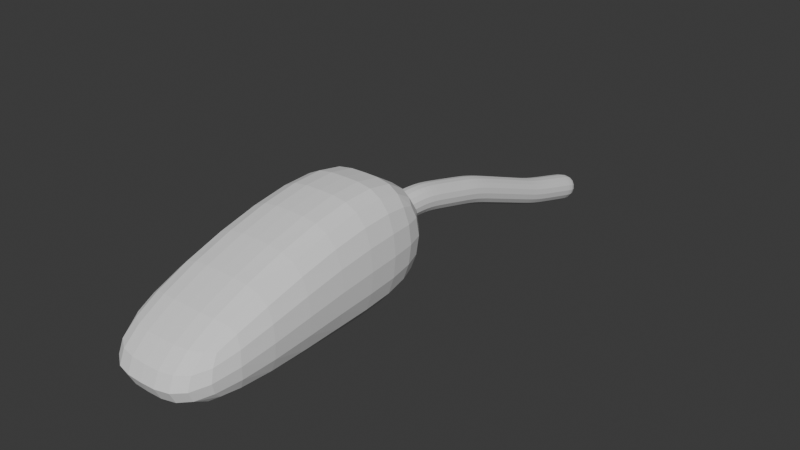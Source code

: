 # Source: HiveShip_0527.blend  (saved by Blender 4.2.66; exported with 4.5.12 LTS)
import bpy
from mathutils import Matrix  # noqa: F401  (used for matrix-valued properties, if any)

bpy.ops.wm.read_factory_settings(use_empty=True)
scene = bpy.context.scene
scene.name = 'Scene'

# ---- collections
col_collection = bpy.data.collections.new('Collection'); scene.collection.children.link(col_collection)

# ---- world
world_world = bpy.data.worlds.new('World'); scene.world = world_world
world_world.use_nodes = True; world_world.node_tree.nodes.clear()
_N = world_world.node_tree.nodes; _L = world_world.node_tree.links
n0 = _N.new('ShaderNodeOutputWorld'); n0.name = 'World Output'; n0.location = (300, 300)
n1 = _N.new('ShaderNodeBackground'); n1.name = 'Background'; n1.location = (10, 300)
n1.inputs[0].default_value = (0.05088, 0.05088, 0.05088, 1.0)
_L.new(n1.outputs[0], n0.inputs[0])
n0.is_active_output = True
world_world.color = (0.05088, 0.05088, 0.05088)
world_world.sun_shadow_jitter_overblur = 0.0

# ---- meshes
me_cube_001 = bpy.data.meshes.new('Cube.001')
me_cube_001.from_pydata([(1.0, -1.0, -1.0), (1.0, -1.0, 1.0), (1.0, 1.0, -1.0), (1.0, 1.0, 1.0), (0.0, 1.0, -1.0), (0.0, 1.0, 1.0), (0.0, -1.0, -1.0), (0.0, -1.0, 1.0), (1.0, -3.957, -1.0), (1.0, -3.957, -0.06973), (0.0, -3.957, -1.0), (0.0, -3.957, -0.06973)], [], [(4, 5, 3, 2), (2, 3, 1, 0), (4, 2, 0, 6), (0, 1, 9, 8), (3, 5, 7, 1), (8, 9, 11, 10), (1, 7, 11, 9), (6, 0, 8, 10)])
_k = {(5, 7): 1.0, (4, 5): 1.0, (4, 6): 1.0, (10, 11): 1.0}
me_cube_001.attributes.new('crease_edge', 'FLOAT', 'EDGE').data.foreach_set('value', [_k.get((min(e.vertices), max(e.vertices)), 0.0) for e in me_cube_001.edges])
_uv = me_cube_001.uv_layers.new(name='UVMap')
_uv.uv.foreach_set('vector', [0.375, 0.375, 0.625, 0.375, 0.625, 0.5, 0.375, 0.5, 0.375, 0.5, 0.625, 0.5, 0.625, 0.75, 0.375, 0.75, 0.25, 0.5, 0.375, 0.5, 0.375, 0.75, 0.25, 0.75, 0.375, 0.75, 0.625, 0.75, 0.625, 0.75, 0.375, 0.75, 0.625, 0.5, 0.75, 0.5, 0.75, 0.75, 0.625, 0.75, 0.375, 0.75, 0.625, 0.75, 0.625, 0.875, 0.375, 0.875, 0.625, 0.75, 0.75, 0.75, 0.75, 0.75, 0.625, 0.75, 0.25, 0.75, 0.375, 0.75, 0.375, 0.75, 0.25, 0.75])
me_cube_001.update()
me_cube_002 = bpy.data.meshes.new('Cube.002')
me_cube_002.from_pydata([(0.0, 0.0, 0.0), (-3.137e-16, 5.404, -1.413), (0.0, 0.8867, 0.0), (-7.429e-17, 2.213, -0.3346), (-2.288e-16, 4.015, -1.03)], [(4, 1), (0, 2), (2, 3), (3, 4)], [])
_uv = me_cube_002.uv_layers.new(name='UVMap')
_uv.uv.foreach_set('vector', [])
me_cube_002.update()

# ---- objects
ob_cube = bpy.data.objects.new('Cube', me_cube_001)
ob_cube_001 = bpy.data.objects.new('Cube.001', me_cube_002)

# ---- transforms, parenting, visibility, modifiers, constraints
ob_cube.location = (0.0, 0.0, 0.0)
_m = ob_cube.modifiers.new('Subdivision', 'SUBSURF')
_m = ob_cube.modifiers.new('Mirror', 'MIRROR')
_m.use_clip = True
ob_cube_001.location = (0.0, 0.693, 0.0)
_m = ob_cube_001.modifiers.new('Skin', 'SKIN')
_m = ob_cube_001.modifiers.new('Subdivision', 'SUBSURF')
_m.levels = 2

# ---- collection membership
col_collection.objects.link(ob_cube)
col_collection.objects.link(ob_cube_001)

# ---- scene / render settings (as saved in the file)
scene.frame_start = 1; scene.frame_end = 250; scene.frame_set(1)
scene.render.engine = 'BLENDER_EEVEE_NEXT'
bpy.context.view_layer.update()

# ---- added for rendering (the .blend has no active camera and no usable light): camera, sun
cam_auto = bpy.data.cameras.new('AutoCamera')
cam_auto.lens = 50.0
cam_auto.sensor_width = 36.0
cam_auto.clip_end = 1000.0
ob_auto_camera = bpy.data.objects.new('AutoCamera', cam_auto)
scene.collection.objects.link(ob_auto_camera)
ob_auto_camera.location = (9.66602, -10.4502, 7.43017)
ob_auto_camera.rotation_euler = (1.09748, -7.21219e-08, 0.694738)
scene.camera = ob_auto_camera
light_auto_sun = bpy.data.lights.new('AutoSun', 'SUN')
light_auto_sun.energy = 3.0
light_auto_sun.angle = 0.0523599
ob_auto_sun = bpy.data.objects.new('AutoSun', light_auto_sun)
scene.collection.objects.link(ob_auto_sun)
ob_auto_sun.rotation_euler = (0.872665, 0.174533, 0.523599)
bpy.context.view_layer.update()
